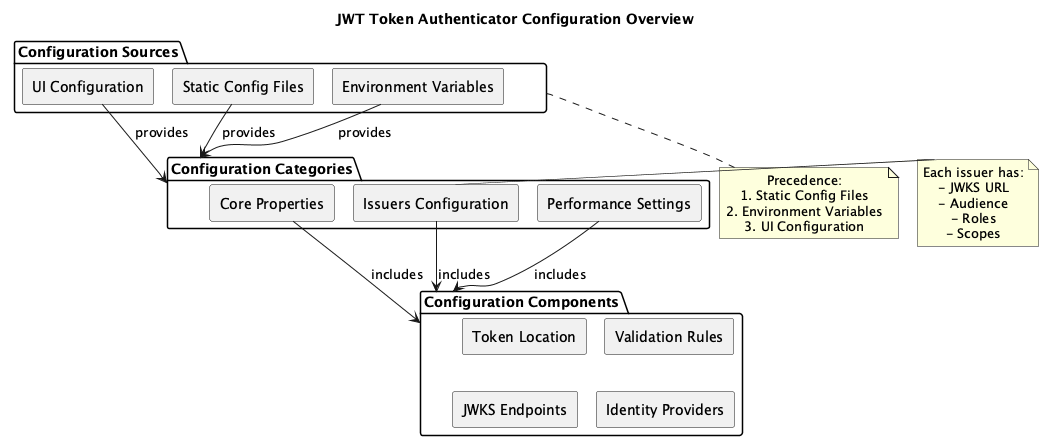

The diagram above was rendered by PlantUML. Its source (embedded in the PNG):
@startuml configuration-overview
!pragma layout smetana
skinparam backgroundColor white
skinparam componentStyle rectangle
skinparam defaultTextAlignment center

title JWT Token Authenticator Configuration Overview

package "Configuration Sources" as sources {
  [UI Configuration] as ui
  [Static Config Files] as files
  [Environment Variables] as env
}

package "Configuration Categories" as categories {
  [Core Properties] as core
  [Issuers Configuration] as issuers
  [Performance Settings] as perf
}

package "Configuration Components" as components {
  [Token Location] as token
  [Validation Rules] as validation
  [JWKS Endpoints] as jwks
  [Identity Providers] as idp
}

ui --> categories : provides
files --> categories : provides
env --> categories : provides

core --> components : includes
issuers --> components : includes 
perf --> components : includes

note bottom of sources
  Precedence:
  1. Static Config Files
  2. Environment Variables
  3. UI Configuration
end note

note right of issuers
  Each issuer has:
  - JWKS URL
  - Audience
  - Roles
  - Scopes
end note

@enduml